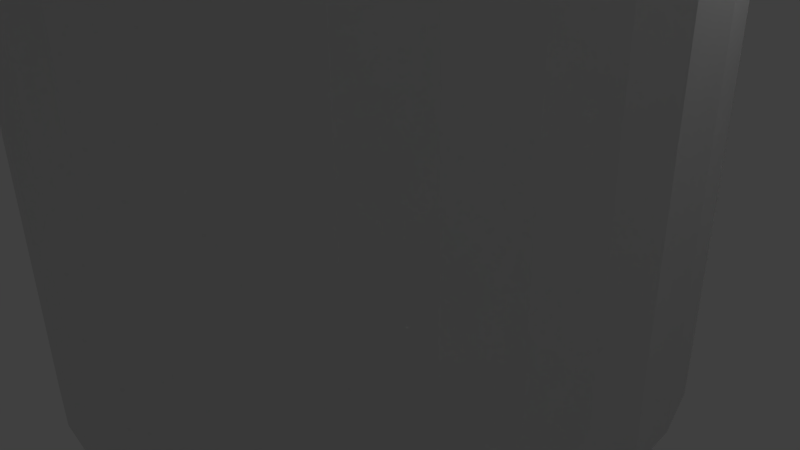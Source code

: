 # Source: Watch_Tower_01.blend  (saved by Blender 2.71.0; exported with 4.5.12 LTS)
import bpy
from mathutils import Matrix  # noqa: F401  (used for matrix-valued properties, if any)

bpy.ops.wm.read_factory_settings(use_empty=True)
scene = bpy.context.scene
scene.name = 'Scene'

# ---- collections
col_collection_1 = bpy.data.collections.new('Collection 1'); scene.collection.children.link(col_collection_1)

# ---- world
world_world = bpy.data.worlds.new('World'); scene.world = world_world
world_world.color = (0.05088, 0.05088, 0.05088)
world_world.use_sun_shadow = False
world_world.sun_shadow_jitter_overblur = 0.0
world_world.cycles.sampling_method = 'MANUAL'
world_world.cycles.sample_map_resolution = 256

# ---- cameras
cam_camera = bpy.data.cameras.new('Camera')
cam_camera.clip_end = 100.0
cam_camera.lens = 35.0
cam_camera.sensor_width = 32.0
cam_camera.sensor_height = 18.0
cam_camera.ortho_scale = 7.314
cam_camera.dof.focus_distance = 0.0
cam_camera.dof.aperture_fstop = 128.0

# ---- lights
light_lamp = bpy.data.lights.new('Lamp', 'POINT')
light_lamp.transmission_factor = 0.0
light_lamp.cutoff_distance = 30.0
light_lamp.energy = 100.0
light_lamp.shadow_buffer_clip_start = 1.001
light_lamp.shadow_soft_size = 0.1
light_lamp.shadow_maximum_resolution = 0.006
light_lamp.use_absolute_resolution = True
light_lamp.cycles.use_multiple_importance_sampling = False

# ---- meshes
me_cube_045 = bpy.data.meshes.new('Cube.045')
me_cube_045.from_pydata([(-1.0, -1.0, -1.0), (-1.0, 1.0, -1.0), (1.0, 1.0, -1.0), (1.0, -1.0, -1.0), (-1.0, -1.0, 1.0), (-1.0, 1.0, 1.0), (1.0, 1.0, 1.0), (1.0, -1.0, 1.0), (19.0, -1.0, -1.0), (19.0, 1.0, -1.0), (21.0, 1.0, -1.0), (21.0, -1.0, -1.0), (19.0, -1.0, 1.0), (19.0, 1.0, 1.0), (21.0, 1.0, 1.0), (21.0, -1.0, 1.0), (9.0, -1.0, -1.0), (9.0, 1.0, -1.0), (11.0, 1.0, -1.0), (11.0, -1.0, -1.0), (9.0, -1.0, 1.0), (9.0, 1.0, 1.0), (11.0, 1.0, 1.0), (11.0, -1.0, 1.0), (29.0, -1.0, -1.0), (29.0, 1.0, -1.0), (31.0, 1.0, -1.0), (31.0, -1.0, -1.0), (29.0, -1.0, 1.0), (29.0, 1.0, 1.0), (31.0, 1.0, 1.0), (31.0, -1.0, 1.0), (39.0, -1.0, -1.0), (39.0, 1.0, -1.0), (41.0, 1.0, -1.0), (41.0, -1.0, -1.0), (39.0, -1.0, 1.0), (39.0, 1.0, 1.0), (41.0, 1.0, 1.0), (41.0, -1.0, 1.0), (49.0, -1.0, -1.0), (49.0, 1.0, -1.0), (51.0, 1.0, -1.0), (51.0, -1.0, -1.0), (49.0, -1.0, 1.0), (49.0, 1.0, 1.0), (51.0, 1.0, 1.0), (51.0, -1.0, 1.0), (59.0, -1.0, -1.0), (59.0, 1.0, -1.0), (61.0, 1.0, -1.0), (61.0, -1.0, -1.0), (59.0, -1.0, 1.0), (59.0, 1.0, 1.0), (61.0, 1.0, 1.0), (61.0, -1.0, 1.0), (69.0, -1.0, -1.0), (69.0, 1.0, -1.0), (71.0, 1.0, -1.0), (71.0, -1.0, -1.0), (69.0, -1.0, 1.0), (69.0, 1.0, 1.0), (71.0, 1.0, 1.0), (71.0, -1.0, 1.0), (79.0, -1.0, -1.0), (79.0, 1.0, -1.0), (81.0, 1.0, -1.0), (81.0, -1.0, -1.0), (79.0, -1.0, 1.0), (79.0, 1.0, 1.0), (81.0, 1.0, 1.0), (81.0, -1.0, 1.0), (89.0, -1.0, -1.0), (89.0, 1.0, -1.0), (91.0, 1.0, -1.0), (91.0, -1.0, -1.0), (89.0, -1.0, 1.0), (89.0, 1.0, 1.0), (91.0, 1.0, 1.0), (91.0, -1.0, 1.0), (109.0, -1.0, -1.0), (109.0, 1.0, -1.0), (111.0, 1.0, -1.0), (111.0, -1.0, -1.0), (109.0, -1.0, 1.0), (109.0, 1.0, 1.0), (111.0, 1.0, 1.0), (111.0, -1.0, 1.0), (99.0, -1.0, -1.0), (99.0, 1.0, -1.0), (101.0, 1.0, -1.0), (101.0, -1.0, -1.0), (99.0, -1.0, 1.0), (99.0, 1.0, 1.0), (101.0, 1.0, 1.0), (101.0, -1.0, 1.0), (129.0, -1.0, -1.0), (129.0, 1.0, -1.0), (131.0, 1.0, -1.0), (131.0, -1.0, -1.0), (129.0, -1.0, 1.0), (129.0, 1.0, 1.0), (131.0, 1.0, 1.0), (131.0, -1.0, 1.0), (119.0, -1.0, -1.0), (119.0, 1.0, -1.0), (121.0, 1.0, -1.0), (121.0, -1.0, -1.0), (119.0, -1.0, 1.0), (119.0, 1.0, 1.0), (121.0, 1.0, 1.0), (121.0, -1.0, 1.0), (139.0, -1.0, -1.0), (139.0, 1.0, -1.0), (141.0, 1.0, -1.0), (141.0, -1.0, -1.0), (139.0, -1.0, 1.0), (139.0, 1.0, 1.0), (141.0, 1.0, 1.0), (141.0, -1.0, 1.0), (149.0, -1.0, -1.0), (149.0, 1.0, -1.0), (151.0, 1.0, -1.0), (151.0, -1.0, -1.0), (149.0, -1.0, 1.0), (149.0, 1.0, 1.0), (151.0, 1.0, 1.0), (151.0, -1.0, 1.0), (159.0, -1.0, -1.0), (159.0, 1.0, -1.0), (161.0, 1.0, -1.0), (161.0, -1.0, -1.0), (159.0, -1.0, 1.0), (159.0, 1.0, 1.0), (161.0, 1.0, 1.0), (161.0, -1.0, 1.0), (169.0, -1.0, -1.0), (169.0, 1.0, -1.0), (171.0, 1.0, -1.0), (171.0, -1.0, -1.0), (169.0, -1.0, 1.0), (169.0, 1.0, 1.0), (171.0, 1.0, 1.0), (171.0, -1.0, 1.0), (179.0, -1.0, -1.0), (179.0, 1.0, -1.0), (181.0, 1.0, -1.0), (181.0, -1.0, -1.0), (179.0, -1.0, 1.0), (179.0, 1.0, 1.0), (181.0, 1.0, 1.0), (181.0, -1.0, 1.0), (189.0, -1.0, -1.0), (189.0, 1.0, -1.0), (191.0, 1.0, -1.0), (191.0, -1.0, -1.0), (189.0, -1.0, 1.0), (189.0, 1.0, 1.0), (191.0, 1.0, 1.0), (191.0, -1.0, 1.0), (199.0, -1.0, -1.0), (199.0, 1.0, -1.0), (201.0, 1.0, -1.0), (201.0, -1.0, -1.0), (199.0, -1.0, 1.0), (199.0, 1.0, 1.0), (201.0, 1.0, 1.0), (201.0, -1.0, 1.0), (209.0, -1.0, -1.0), (209.0, 1.0, -1.0), (211.0, 1.0, -1.0), (211.0, -1.0, -1.0), (209.0, -1.0, 1.0), (209.0, 1.0, 1.0), (211.0, 1.0, 1.0), (211.0, -1.0, 1.0), (220.0, -1.0, -1.2), (220.0, 1.0, -1.2), (220.0, 1.0, -0.8), (220.0, -1.0, -0.8), (-20.0, -1.0, -1.2), (-20.0, 1.0, -1.2), (-20.0, 1.0, -0.8), (-20.0, -1.0, -0.8), (220.0, -1.0, 0.8), (220.0, 1.0, 0.8), (220.0, 1.0, 1.2), (220.0, -1.0, 1.2), (-20.0, -1.0, 0.8), (-20.0, 1.0, 0.8), (-20.0, 1.0, 1.2), (-20.0, -1.0, 1.2)], [], [(4, 5, 1, 0), (5, 6, 2, 1), (6, 7, 3, 2), (7, 4, 0, 3), (0, 1, 2, 3), (7, 6, 5, 4), (12, 13, 9, 8), (13, 14, 10, 9), (14, 15, 11, 10), (15, 12, 8, 11), (8, 9, 10, 11), (15, 14, 13, 12), (20, 21, 17, 16), (21, 22, 18, 17), (22, 23, 19, 18), (23, 20, 16, 19), (16, 17, 18, 19), (23, 22, 21, 20), (28, 29, 25, 24), (29, 30, 26, 25), (30, 31, 27, 26), (31, 28, 24, 27), (24, 25, 26, 27), (31, 30, 29, 28), (36, 37, 33, 32), (37, 38, 34, 33), (38, 39, 35, 34), (39, 36, 32, 35), (32, 33, 34, 35), (39, 38, 37, 36), (44, 45, 41, 40), (45, 46, 42, 41), (46, 47, 43, 42), (47, 44, 40, 43), (40, 41, 42, 43), (47, 46, 45, 44), (52, 53, 49, 48), (53, 54, 50, 49), (54, 55, 51, 50), (55, 52, 48, 51), (48, 49, 50, 51), (55, 54, 53, 52), (60, 61, 57, 56), (61, 62, 58, 57), (62, 63, 59, 58), (63, 60, 56, 59), (56, 57, 58, 59), (63, 62, 61, 60), (68, 69, 65, 64), (69, 70, 66, 65), (70, 71, 67, 66), (71, 68, 64, 67), (64, 65, 66, 67), (71, 70, 69, 68), (76, 77, 73, 72), (77, 78, 74, 73), (78, 79, 75, 74), (79, 76, 72, 75), (72, 73, 74, 75), (79, 78, 77, 76), (84, 85, 81, 80), (85, 86, 82, 81), (86, 87, 83, 82), (87, 84, 80, 83), (80, 81, 82, 83), (87, 86, 85, 84), (92, 93, 89, 88), (93, 94, 90, 89), (94, 95, 91, 90), (95, 92, 88, 91), (88, 89, 90, 91), (95, 94, 93, 92), (100, 101, 97, 96), (101, 102, 98, 97), (102, 103, 99, 98), (103, 100, 96, 99), (96, 97, 98, 99), (103, 102, 101, 100), (108, 109, 105, 104), (109, 110, 106, 105), (110, 111, 107, 106), (111, 108, 104, 107), (104, 105, 106, 107), (111, 110, 109, 108), (116, 117, 113, 112), (117, 118, 114, 113), (118, 119, 115, 114), (119, 116, 112, 115), (112, 113, 114, 115), (119, 118, 117, 116), (124, 125, 121, 120), (125, 126, 122, 121), (126, 127, 123, 122), (127, 124, 120, 123), (120, 121, 122, 123), (127, 126, 125, 124), (132, 133, 129, 128), (133, 134, 130, 129), (134, 135, 131, 130), (135, 132, 128, 131), (128, 129, 130, 131), (135, 134, 133, 132), (140, 141, 137, 136), (141, 142, 138, 137), (142, 143, 139, 138), (143, 140, 136, 139), (136, 137, 138, 139), (143, 142, 141, 140), (148, 149, 145, 144), (149, 150, 146, 145), (150, 151, 147, 146), (151, 148, 144, 147), (144, 145, 146, 147), (151, 150, 149, 148), (156, 157, 153, 152), (157, 158, 154, 153), (158, 159, 155, 154), (159, 156, 152, 155), (152, 153, 154, 155), (159, 158, 157, 156), (164, 165, 161, 160), (165, 166, 162, 161), (166, 167, 163, 162), (167, 164, 160, 163), (160, 161, 162, 163), (167, 166, 165, 164), (172, 173, 169, 168), (173, 174, 170, 169), (174, 175, 171, 170), (175, 172, 168, 171), (168, 169, 170, 171), (175, 174, 173, 172), (180, 181, 177, 176), (181, 182, 178, 177), (182, 183, 179, 178), (183, 180, 176, 179), (176, 177, 178, 179), (183, 182, 181, 180), (188, 189, 185, 184), (189, 190, 186, 185), (190, 191, 187, 186), (191, 188, 184, 187), (184, 185, 186, 187), (191, 190, 189, 188)])
me_cube_045.use_remesh_preserve_volume = False
me_cube_045.use_remesh_preserve_attributes = False
me_cube_045.use_mirror_vertex_groups = False
me_cube_045.update()
me_cylinder_001 = bpy.data.meshes.new('Cylinder.001')
me_cylinder_001.from_pydata([(0.0, 1.0, -1.0), (0.0, 1.0, 1.0), (0.1951, 0.9808, -1.0), (0.1951, 0.9808, 1.0), (0.3827, 0.9239, -1.0), (0.3827, 0.9239, 1.0), (0.5556, 0.8315, -1.0), (0.5556, 0.8315, 1.0), (0.7071, 0.7071, -1.0), (0.7071, 0.7071, 1.0), (0.8315, 0.5556, -1.0), (0.8315, 0.5556, 1.0), (0.9239, 0.3827, -1.0), (0.9239, 0.3827, 1.0), (0.9808, 0.1951, -1.0), (0.9808, 0.1951, 1.0), (1.0, 7.55e-08, -1.0), (1.0, 7.55e-08, 1.0), (0.9808, -0.1951, -1.0), (0.9808, -0.1951, 1.0), (0.9239, -0.3827, -1.0), (0.9239, -0.3827, 1.0), (0.8315, -0.5556, -1.0), (0.8315, -0.5556, 1.0), (0.7071, -0.7071, -1.0), (0.7071, -0.7071, 1.0), (0.5556, -0.8315, -1.0), (0.5556, -0.8315, 1.0), (0.3827, -0.9239, -1.0), (0.3827, -0.9239, 1.0), (0.1951, -0.9808, -1.0), (0.1951, -0.9808, 1.0), (-3.258e-07, -1.0, -1.0), (-3.258e-07, -1.0, 1.0), (-0.1951, -0.9808, -1.0), (-0.1951, -0.9808, 1.0), (-0.3827, -0.9239, -1.0), (-0.3827, -0.9239, 1.0), (-0.5556, -0.8315, -1.0), (-0.5556, -0.8315, 1.0), (-0.7071, -0.7071, -1.0), (-0.7071, -0.7071, 1.0), (-0.8315, -0.5556, -1.0), (-0.8315, -0.5556, 1.0), (-0.9239, -0.3827, -1.0), (-0.9239, -0.3827, 1.0), (-0.9808, -0.1951, -1.0), (-0.9808, -0.1951, 1.0), (-1.0, 9.656e-07, -1.0), (-1.0, 9.656e-07, 1.0), (-0.9808, 0.1951, -1.0), (-0.9808, 0.1951, 1.0), (-0.9239, 0.3827, -1.0), (-0.9239, 0.3827, 1.0), (-0.8315, 0.5556, -1.0), (-0.8315, 0.5556, 1.0), (-0.7071, 0.7071, -1.0), (-0.7071, 0.7071, 1.0), (-0.5556, 0.8315, -1.0), (-0.5556, 0.8315, 1.0), (-0.3827, 0.9239, -1.0), (-0.3827, 0.9239, 1.0), (-0.1951, 0.9808, -1.0), (-0.1951, 0.9808, 1.0)], [], [(0, 1, 3, 2), (2, 3, 5, 4), (4, 5, 7, 6), (6, 7, 9, 8), (8, 9, 11, 10), (10, 11, 13, 12), (12, 13, 15, 14), (14, 15, 17, 16), (16, 17, 19, 18), (18, 19, 21, 20), (20, 21, 23, 22), (22, 23, 25, 24), (24, 25, 27, 26), (26, 27, 29, 28), (28, 29, 31, 30), (30, 31, 33, 32), (32, 33, 35, 34), (34, 35, 37, 36), (36, 37, 39, 38), (38, 39, 41, 40), (40, 41, 43, 42), (42, 43, 45, 44), (44, 45, 47, 46), (46, 47, 49, 48), (48, 49, 51, 50), (50, 51, 53, 52), (52, 53, 55, 54), (54, 55, 57, 56), (56, 57, 59, 58), (58, 59, 61, 60), (62, 63, 1, 0), (60, 61, 63, 62), (0, 2, 4, 6, 8, 10, 12, 14, 16, 18, 20, 22, 24, 26, 28, 30, 32, 34, 36, 38, 40, 42, 44, 46, 48, 50, 52, 54, 56, 58, 60, 62)])
me_cylinder_001.use_remesh_preserve_volume = False
me_cylinder_001.use_remesh_preserve_attributes = False
me_cylinder_001.use_mirror_vertex_groups = False
me_cylinder_001.update()
me_cube_009 = bpy.data.meshes.new('Cube.009')
me_cube_009.from_pydata([(-0.9365, -33.0, -2.727), (-0.5325, -33.0, -5.556), (-0.5325, -35.0, -5.556), (-0.9365, -35.0, -2.727), (-0.8961, -33.0, -2.444), (-0.4921, -33.0, -5.273), (-0.4921, -35.0, -5.273), (-0.8961, -35.0, -2.444), (0.02857, -1.222, -2.727), (0.02857, -15.36, -5.556), (-0.02857, -15.36, -5.556), (-0.02857, -1.222, -2.727), (0.02857, -2.636, -2.444), (0.02857, -16.78, -5.273), (-0.02857, -16.78, -5.273), (-0.02857, -2.636, -2.444), (0.5325, -33.0, -5.556), (0.9365, -33.0, -2.727), (0.9365, -35.0, -2.727), (0.5325, -35.0, -5.556), (0.4921, -33.0, -5.273), (0.8961, -33.0, -2.444), (0.8961, -35.0, -2.444), (0.4921, -35.0, -5.273), (-0.02857, -66.78, -2.727), (-0.02857, -52.64, -5.556), (0.02857, -52.64, -5.556), (0.02857, -66.78, -2.727), (-0.02857, -65.36, -2.444), (-0.02857, -51.22, -5.273), (0.02857, -51.22, -5.273), (0.02857, -65.36, -2.444), (-0.02857, -66.78, 9.073), (-0.02857, -52.64, 6.244), (0.02857, -52.64, 6.244), (0.02857, -66.78, 9.073), (-0.02857, -65.36, 9.356), (-0.02857, -51.22, 6.527), (0.02857, -51.22, 6.527), (0.02857, -65.36, 9.356), (0.02857, -1.222, 9.073), (0.02857, -15.36, 6.244), (-0.02857, -15.36, 6.244), (-0.02857, -1.222, 9.073), (0.02857, -2.636, 9.356), (0.02857, -16.78, 6.527), (-0.02857, -16.78, 6.527), (-0.02857, -2.636, 9.356), (-0.9365, -33.0, 9.073), (-0.5325, -33.0, 6.244), (-0.5325, -35.0, 6.244), (-0.9365, -35.0, 9.073), (-0.8961, -33.0, 9.356), (-0.4921, -33.0, 6.527), (-0.4921, -35.0, 6.527), (-0.8961, -35.0, 9.356), (0.5325, -33.0, 6.244), (0.9365, -33.0, 9.073), (0.9365, -35.0, 9.073), (0.5325, -35.0, 6.244), (0.4921, -33.0, 6.527), (0.8961, -33.0, 9.356), (0.8961, -35.0, 9.356), (0.4921, -35.0, 6.527), (1.0, 1.0, -13.0), (1.0, 1.0, 11.0), (1.0, -1.0, 11.0), (1.0, -1.0, -13.0), (0.9429, 1.0, -13.0), (0.9429, 1.0, 11.0), (0.9429, -1.0, 11.0), (0.9429, -1.0, -13.0), (-0.9429, 1.0, -13.0), (-0.9429, 1.0, 11.0), (-0.9429, -1.0, 11.0), (-0.9429, -1.0, -13.0), (-1.0, 1.0, -13.0), (-1.0, 1.0, 11.0), (-1.0, -1.0, 11.0), (-1.0, -1.0, -13.0), (1.0, -67.0, -13.0), (1.0, -67.0, 11.0), (1.0, -69.0, 11.0), (1.0, -69.0, -13.0), (0.9429, -67.0, -13.0), (0.9429, -67.0, 11.0), (0.9429, -69.0, 11.0), (0.9429, -69.0, -13.0), (-0.9429, -67.0, -13.0), (-0.9429, -67.0, 11.0), (-0.9429, -69.0, 11.0), (-0.9429, -69.0, -13.0), (-1.0, -67.0, -13.0), (-1.0, -67.0, 11.0), (-1.0, -69.0, 11.0), (-1.0, -69.0, -13.0), (-1.0, 1.0, -1.0), (-0.9429, 1.0, -1.0), (-0.9429, -69.0, -1.0), (-1.0, -69.0, -1.0), (-1.0, 1.0, 1.0), (-0.9429, 1.0, 1.0), (-0.9429, -69.0, 1.0), (-1.0, -69.0, 1.0), (0.9429, 1.0, -1.0), (1.0, 1.0, -1.0), (1.0, -69.0, -1.0), (0.9429, -69.0, -1.0), (0.9429, 1.0, 1.0), (1.0, 1.0, 1.0), (1.0, -69.0, 1.0), (0.9429, -69.0, 1.0), (-1.0, -1.0, -1.0), (-1.0, 1.0, -1.0), (1.0, 1.0, -1.0), (1.0, -1.0, -1.0), (-1.0, -1.0, 1.0), (-1.0, 1.0, 1.0), (1.0, 1.0, 1.0), (1.0, -1.0, 1.0), (-1.429, 14.0, 11.0), (-1.429, 16.0, 11.0), (1.429, 16.0, 11.0), (1.429, 14.0, 11.0), (-1.429, 14.0, 13.0), (-1.429, 16.0, 13.0), (1.429, 16.0, 13.0), (1.429, 14.0, 13.0), (-1.429, -84.0, 11.0), (-1.429, -82.0, 11.0), (1.429, -82.0, 11.0), (1.429, -84.0, 11.0), (-1.429, -84.0, 13.0), (-1.429, -82.0, 13.0), (1.429, -82.0, 13.0), (1.429, -84.0, 13.0), (-1.429, 16.0, 11.0), (-1.371, 16.0, 11.0), (-1.371, -84.0, 11.0), (-1.429, -84.0, 11.0), (-1.429, 16.0, 13.0), (-1.371, 16.0, 13.0), (-1.371, -84.0, 13.0), (-1.429, -84.0, 13.0), (1.371, 16.0, 11.0), (1.429, 16.0, 11.0), (1.429, -84.0, 11.0), (1.371, -84.0, 11.0), (1.371, 16.0, 13.0), (1.429, 16.0, 13.0), (1.429, -84.0, 13.0), (1.371, -84.0, 13.0), (-1.429, 16.0, 9.0), (1.429, 16.0, 9.0), (1.429, -84.0, 9.0), (-1.429, -84.0, 9.0), (-1.429, 16.0, 11.0), (1.429, 16.0, 11.0), (1.429, -84.0, 11.0), (-1.429, -84.0, 11.0), (-1.0, -69.0, -1.0), (-1.0, -67.0, -1.0), (1.0, -67.0, -1.0), (1.0, -69.0, -1.0), (-1.0, -69.0, 1.0), (-1.0, -67.0, 1.0), (1.0, -67.0, 1.0), (1.0, -69.0, 1.0), (-1.0, 1.0, -3.0), (1.0, 1.0, -3.0), (1.0, -69.0, -3.0), (-1.0, -69.0, -3.0), (-1.0, 1.0, -1.0), (1.0, 1.0, -1.0), (1.0, -69.0, -1.0), (-1.0, -69.0, -1.0)], [], [(4, 5, 1, 0), (5, 6, 2, 1), (6, 7, 3, 2), (7, 4, 0, 3), (0, 1, 2, 3), (7, 6, 5, 4), (12, 13, 9, 8), (13, 14, 10, 9), (14, 15, 11, 10), (15, 12, 8, 11), (8, 9, 10, 11), (15, 14, 13, 12), (20, 21, 17, 16), (21, 22, 18, 17), (22, 23, 19, 18), (23, 20, 16, 19), (16, 17, 18, 19), (23, 22, 21, 20), (28, 29, 25, 24), (29, 30, 26, 25), (30, 31, 27, 26), (31, 28, 24, 27), (24, 25, 26, 27), (31, 30, 29, 28), (36, 37, 33, 32), (37, 38, 34, 33), (38, 39, 35, 34), (39, 36, 32, 35), (32, 33, 34, 35), (39, 38, 37, 36), (44, 45, 41, 40), (45, 46, 42, 41), (46, 47, 43, 42), (47, 44, 40, 43), (40, 41, 42, 43), (47, 46, 45, 44), (52, 53, 49, 48), (53, 54, 50, 49), (54, 55, 51, 50), (55, 52, 48, 51), (48, 49, 50, 51), (55, 54, 53, 52), (60, 61, 57, 56), (61, 62, 58, 57), (62, 63, 59, 58), (63, 60, 56, 59), (56, 57, 58, 59), (63, 62, 61, 60), (68, 69, 65, 64), (69, 70, 66, 65), (70, 71, 67, 66), (71, 68, 64, 67), (64, 65, 66, 67), (71, 70, 69, 68), (76, 77, 73, 72), (77, 78, 74, 73), (78, 79, 75, 74), (79, 76, 72, 75), (72, 73, 74, 75), (79, 78, 77, 76), (84, 85, 81, 80), (85, 86, 82, 81), (86, 87, 83, 82), (87, 84, 80, 83), (80, 81, 82, 83), (87, 86, 85, 84), (92, 93, 89, 88), (93, 94, 90, 89), (94, 95, 91, 90), (95, 92, 88, 91), (88, 89, 90, 91), (95, 94, 93, 92), (100, 101, 97, 96), (101, 102, 98, 97), (102, 103, 99, 98), (103, 100, 96, 99), (96, 97, 98, 99), (103, 102, 101, 100), (108, 109, 105, 104), (109, 110, 106, 105), (110, 111, 107, 106), (111, 108, 104, 107), (104, 105, 106, 107), (111, 110, 109, 108), (116, 117, 113, 112), (117, 118, 114, 113), (118, 119, 115, 114), (119, 116, 112, 115), (112, 113, 114, 115), (119, 118, 117, 116), (124, 125, 121, 120), (125, 126, 122, 121), (126, 127, 123, 122), (127, 124, 120, 123), (120, 121, 122, 123), (127, 126, 125, 124), (132, 133, 129, 128), (133, 134, 130, 129), (134, 135, 131, 130), (135, 132, 128, 131), (128, 129, 130, 131), (135, 134, 133, 132), (140, 141, 137, 136), (141, 142, 138, 137), (142, 143, 139, 138), (143, 140, 136, 139), (136, 137, 138, 139), (143, 142, 141, 140), (148, 149, 145, 144), (149, 150, 146, 145), (150, 151, 147, 146), (151, 148, 144, 147), (144, 145, 146, 147), (151, 150, 149, 148), (156, 157, 153, 152), (157, 158, 154, 153), (158, 159, 155, 154), (159, 156, 152, 155), (152, 153, 154, 155), (159, 158, 157, 156), (164, 165, 161, 160), (165, 166, 162, 161), (166, 167, 163, 162), (167, 164, 160, 163), (160, 161, 162, 163), (167, 166, 165, 164), (172, 173, 169, 168), (173, 174, 170, 169), (174, 175, 171, 170), (175, 172, 168, 171), (168, 169, 170, 171), (175, 174, 173, 172)])
me_cube_009.use_remesh_preserve_volume = False
me_cube_009.use_remesh_preserve_attributes = False
me_cube_009.use_mirror_vertex_groups = False
me_cube_009.update()

# ---- objects
ob_ladder = bpy.data.objects.new('Ladder', me_cube_045)
ob_tower_middle = bpy.data.objects.new('Tower_Middle', me_cylinder_001)
ob_tower_platforms = bpy.data.objects.new('Tower_Platforms', me_cube_009)
ob_lamp = bpy.data.objects.new('Lamp', light_lamp)
ob_camera = bpy.data.objects.new('Camera', cam_camera)

# ---- transforms, parenting, visibility, modifiers, constraints
ob_ladder.location = (4.5, 7.0, 21.0)
ob_ladder.rotation_euler = (0.0, 1.571, 0.0)
ob_ladder.scale = (0.1, 0.2, 0.5)
ob_ladder.lock_location = (True, True, False)
ob_ladder.lineart.crease_threshold = 0.0
ob_tower_middle.location = (0.0, 0.0, 11.0)
ob_tower_middle.scale = (4.0, 4.0, 12.0)
ob_tower_middle.lineart.crease_threshold = 0.0
ob_tower_platforms.location = (-6.8, 0.0, 12.0)
ob_tower_platforms.rotation_euler = (0.0, 0.0, 1.571)
ob_tower_platforms.scale = (7.0, 0.2, 1.0)
ob_tower_platforms.lineart.crease_threshold = 0.0
ob_lamp.location = (4.076, 1.005, 5.904)
ob_lamp.rotation_euler = (0.6503, 0.05522, 1.866)
ob_lamp.lock_rotations_4d = False
ob_lamp.empty_display_type = 'ARROWS'
ob_lamp.color = (0.0, 0.0, 0.0, 0.0)
ob_lamp.lineart.crease_threshold = 0.0
ob_camera.location = (7.481, -6.508, 5.344)
ob_camera.rotation_euler = (1.109, 0.01082, 0.8149)
ob_camera.lock_rotations_4d = False
ob_camera.empty_display_type = 'ARROWS'
ob_camera.color = (0.0, 0.0, 0.0, 0.0)
ob_camera.display_type = 'WIRE'
ob_camera.lineart.crease_threshold = 0.0

# ---- collection membership
col_collection_1.objects.link(ob_ladder)
col_collection_1.objects.link(ob_tower_middle)
col_collection_1.objects.link(ob_tower_platforms)
col_collection_1.objects.link(ob_lamp)
col_collection_1.objects.link(ob_camera)

# ---- scene / render settings (as saved in the file)
scene.camera = ob_camera
scene.frame_start = 1; scene.frame_end = 250; scene.frame_set(3)
scene.render.engine = 'BLENDER_EEVEE_NEXT'
scene.render.resolution_percentage = 50
scene.render.dither_intensity = 0.0
scene.cycles.use_denoising = False
scene.cycles.samples = 10
scene.cycles.sampling_pattern = 'TABULATED_SOBOL'
scene.cycles.light_sampling_threshold = 0.0
scene.cycles.use_adaptive_sampling = False
scene.cycles.use_light_tree = False
scene.cycles.blur_glossy = 0.0
scene.cycles.volume_bounces = 1
scene.cycles.pixel_filter_type = 'GAUSSIAN'
scene.cycles.sample_clamp_indirect = 0.0
scene.view_settings.view_transform = 'Standard'
bpy.context.view_layer.update()
